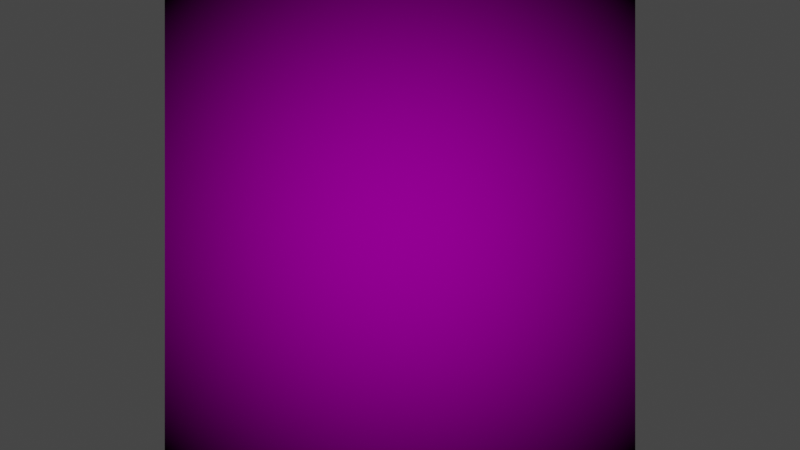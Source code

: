 # Source: Collage_Manipulation.blend  (saved by Blender 4.1.23; exported with 4.5.12 LTS)
import bpy
from mathutils import Matrix  # noqa: F401  (used for matrix-valued properties, if any)

bpy.ops.wm.read_factory_settings(use_empty=True)
scene = bpy.context.scene
scene.name = 'Base'

# ---- collections
col_collection = bpy.data.collections.new('Collection'); scene.collection.children.link(col_collection)

# ---- images (referenced by path relative to the original .blend; pixels are not part of the script)
import os
ASSET_DIR = os.environ.get("B2B_ASSET_DIR", "")  # directory of the original .blend (textures are referenced by path, not embedded)
HERE = os.path.dirname(os.path.abspath(__file__))  # packed textures are extracted next to this script under _unpacked/

def load_image(name, relpath, width, height, colorspace="sRGB"):
    """Load a texture the original file referenced (path relative to the .blend, or extracted next to this script)."""
    p = next((c for c in (os.path.join(HERE, relpath), os.path.join(ASSET_DIR, relpath)) if relpath and os.path.exists(c)), "")
    if p:
        img = bpy.data.images.load(p, check_existing=True)
        img.name = name
    else:  # same state as the original file: an image datablock whose file is absent (Cycles renders it pink)
        img = bpy.data.images.new(name, width, height)
        img.source = "FILE"
        img.filepath = "//" + (relpath or name)
    img.colorspace_settings.name = colorspace
    return img
img_itter__credits__png = load_image('Itter (Credits).png', 'Images/Itter (Credits).png', 1024, 1024, 'sRGB')

# ---- materials (node trees are filled in below, after node groups)
mat_final_material = bpy.data.materials.new('Final Material')

# ---- node groups
ng_clean_image = bpy.data.node_groups.new('Clean Image', 'ShaderNodeTree')
_s = ng_clean_image.interface.new_socket(name='Color', in_out='OUTPUT', socket_type='NodeSocketColor')
_s.default_value = (0.8, 0.8, 0.8, 1.0)
_s = ng_clean_image.interface.new_socket(name='Image', in_out='INPUT', socket_type='NodeSocketColor')
_s.default_value = (1.0, 1.0, 1.0, 1.0)
_s = ng_clean_image.interface.new_socket(name='Contrast', in_out='INPUT', socket_type='NodeSocketFloat')
_s.default_value = 0.01
_s.min_value = -100.0
_s.max_value = 100.0
_N = ng_clean_image.nodes; _L = ng_clean_image.links
n0 = _N.new('NodeGroupOutput'); n0.name = 'Group Output'; n0.location = (324, -12)
n1 = _N.new('NodeGroupInput'); n1.name = 'Group Input'; n1.location = (-358, 65)
n2 = _N.new('ShaderNodeBrightContrast'); n2.name = 'Brightness/Contrast'; n2.location = (0, 0)
_L.new(n1.outputs[0], n2.inputs[0])
_L.new(n2.outputs[0], n0.inputs[0])
_L.new(n1.outputs[1], n2.inputs[2])
n0.is_active_output = True
ng_used_image = bpy.data.node_groups.new('Used Image', 'ShaderNodeTree')
_s = ng_used_image.interface.new_socket(name='Main Image', in_out='OUTPUT', socket_type='NodeSocketShader')
_s = ng_used_image.interface.new_socket(name='Cleaned Image', in_out='OUTPUT', socket_type='NodeSocketColor')
_s.default_value = (0.8, 0.8, 0.8, 1.0)
_s = ng_used_image.interface.new_socket(name='Image', in_out='INPUT', socket_type='NodeSocketColor')
_s.default_value = (1.0, 1.0, 1.0, 1.0)
_s.description = 'Image to Use'
_s = ng_used_image.interface.new_socket(name='Brightness', in_out='INPUT', socket_type='NodeSocketFloat')
_s.default_value = 1.0
_s.min_value = 0.3
_s.max_value = 10.0
_s.description = 'Brightness of the glow'
_s = ng_used_image.interface.new_socket(name='Contrast', in_out='INPUT', socket_type='NodeSocketFloat')
_s.default_value = 0.01
_s.min_value = -100.0
_s.max_value = 100.0
_N = ng_used_image.nodes; _L = ng_used_image.links
n0 = _N.new('NodeGroupOutput'); n0.name = 'Group Output'; n0.location = (95, 156)
n1 = _N.new('NodeGroupInput'); n1.name = 'Group Input'; n1.location = (-802, 147)
n2 = _N.new('ShaderNodeEmission'); n2.name = 'Emission'; n2.location = (-375, 140)
n3 = _N.new('ShaderNodeAddShader'); n3.name = 'Add Shader'; n3.location = (-139, 90)
n4 = _N.new('ShaderNodeGroup'); n4.name = 'Group'; n4.location = (-576, 272)
n4.node_tree = ng_clean_image
n5 = _N.new('NodeReroute'); n5.name = 'Reroute'; n5.location = (-38, 127)
n5.width = 16
_L.new(n2.outputs[0], n3.inputs[1])
_L.new(n3.outputs[0], n0.inputs[0])
_L.new(n1.outputs[0], n4.inputs[0])
_L.new(n4.outputs[0], n3.inputs[0])
_L.new(n4.outputs[0], n2.inputs[0])
_L.new(n1.outputs[2], n4.inputs[1])
_L.new(n1.outputs[1], n2.inputs[1])
_L.new(n5.outputs[0], n0.inputs[1])
_L.new(n4.outputs[0], n5.inputs[0])
n0.is_active_output = True
ng_finalized_shader = bpy.data.node_groups.new('Finalized Shader', 'ShaderNodeTree')
_s = ng_finalized_shader.interface.new_socket(name='Shader', in_out='OUTPUT', socket_type='NodeSocketShader')
_s = ng_finalized_shader.interface.new_socket(name='Shader', in_out='INPUT', socket_type='NodeSocketShader')
_s = ng_finalized_shader.interface.new_socket(name='Color', in_out='INPUT', socket_type='NodeSocketColor')
_s.default_value = (0.8, 0.8, 0.8, 1.0)
_N = ng_finalized_shader.nodes; _L = ng_finalized_shader.links
n0 = _N.new('NodeGroupOutput'); n0.name = 'Group Output'; n0.location = (348, 0)
n1 = _N.new('NodeGroupInput'); n1.name = 'Group Input'; n1.location = (-350, 37)
n2 = _N.new('ShaderNodeAddShader'); n2.name = 'Add Shader'; n2.location = (158, 0)
n3 = _N.new('ShaderNodeBsdfSheen'); n3.name = 'Sheen BSDF'; n3.location = (-71, -59)
n3.inputs[1].default_value = 0.09167
n4 = _N.new('ShaderNodeTexNoise'); n4.name = 'Noise Texture'; n4.location = (-656, -34)
n5 = _N.new('ShaderNodeMapping'); n5.name = 'Mapping'; n5.location = (-369, -241)
n5.vector_type = 'TEXTURE'
n6 = _N.new('ShaderNodeNormal'); n6.name = 'Normal'; n6.location = (4, -248)
_L.new(n2.outputs[0], n0.inputs[0])
_L.new(n1.outputs[0], n2.inputs[0])
_L.new(n1.outputs[1], n3.inputs[0])
_L.new(n3.outputs[0], n2.inputs[1])
_L.new(n1.outputs[1], n5.inputs[0])
_L.new(n5.outputs[0], n6.inputs[0])
_L.new(n6.outputs[0], n3.inputs[2])
n0.is_active_output = True
ng_geometry_nodes = bpy.data.node_groups.new('Geometry Nodes', 'GeometryNodeTree')
_s = ng_geometry_nodes.interface.new_socket(name='Geometry', in_out='OUTPUT', socket_type='NodeSocketGeometry')
_s = ng_geometry_nodes.interface.new_socket(name='Geometry', in_out='INPUT', socket_type='NodeSocketGeometry')
ng_geometry_nodes.is_modifier = True
_N = ng_geometry_nodes.nodes; _L = ng_geometry_nodes.links
n0 = _N.new('NodeGroupInput'); n0.name = 'Group Input'; n0.location = (-771, 264)
n1 = _N.new('NodeGroupOutput'); n1.name = 'Group Output'; n1.location = (200, 0)
n2 = _N.new('GeometryNodeCollectionInfo'); n2.name = 'Collection Info'; n2.location = (-503, 159)
n3 = _N.new('GeometryNodeCaptureAttribute'); n3.name = 'Capture Attribute'; n3.location = (-712, 153)
n3.capture_items.clear()
n3.inputs[1].default_value = 0.0
n4 = _N.new('GeometryNodeViewer'); n4.name = 'Viewer'; n4.location = (10, 250)
_L.new(n0.outputs[0], n1.inputs[0])
_L.new(n2.outputs[0], n4.inputs[0])
n1.is_active_output = True

# ---- material node trees
mat_final_material.use_nodes = True; mat_final_material.node_tree.nodes.clear()
_N = mat_final_material.node_tree.nodes; _L = mat_final_material.node_tree.links
n0 = _N.new('ShaderNodeTexImage'); n0.name = 'Image Texture'; n0.location = (-382, 308)
n0.image = img_itter__credits__png
n0.interpolation = 'Smart'
n0.extension = 'CLIP'
n1 = _N.new('ShaderNodeGroup'); n1.name = 'Group'; n1.location = (12, 245)
n1.label = 'Image for use'
n1.node_tree = ng_used_image
n1.inputs[1].default_value = 1.0
n1.inputs[2].default_value = 0.1
n2 = _N.new('ShaderNodeOutputMaterial'); n2.name = 'Final Material'; n2.location = (441, 267)
n2.target = 'CYCLES'
n3 = _N.new('ShaderNodeGroup'); n3.name = 'Finalized Shader'; n3.location = (225, 254)
n3.node_tree = ng_finalized_shader
_L.new(n0.outputs[0], n1.inputs[0])
_L.new(n3.outputs[0], n2.inputs[0])
_L.new(n1.outputs[0], n3.inputs[0])
_L.new(n1.outputs[1], n3.inputs[1])
n2.is_active_output = True

# ---- world
world_world = bpy.data.worlds.new('World'); scene.world = world_world
world_world.use_nodes = True; world_world.node_tree.nodes.clear()
_N = world_world.node_tree.nodes; _L = world_world.node_tree.links
n0 = _N.new('ShaderNodeOutputWorld'); n0.name = 'World Output'; n0.location = (300, 300)
n1 = _N.new('ShaderNodeBackground'); n1.name = 'Background'; n1.location = (10, 300)
n1.inputs[0].default_value = (0.05088, 0.05088, 0.05088, 1.0)
_L.new(n1.outputs[0], n0.inputs[0])
n0.is_active_output = True
world_world.color = (0.05088, 0.05088, 0.05088)
world_world.use_sun_shadow = False
world_world.sun_shadow_jitter_overblur = 0.0

# ---- cameras
cam_camera = bpy.data.cameras.new('Camera')
cam_camera.type = 'ORTHO'
cam_camera.sensor_fit = 'HORIZONTAL'
cam_camera.clip_end = 100.0
cam_camera.lens = 51.0
cam_camera.sensor_width = 100.0
cam_camera.ortho_scale = 8.5

# ---- lights
light_light = bpy.data.lights.new('Light', 'AREA')
light_light.transmission_factor = 0.0
light_light.use_shadow = False
light_light.energy = 1000.0
light_light.shadow_soft_size = 0.1
light_light.shadow_maximum_resolution = 0.006
light_light.use_absolute_resolution = True
light_light.shape = 'RECTANGLE'
light_light.size = 5.0
light_light.size_y = 5.0

# ---- meshes
me_plane_001 = bpy.data.meshes.new('Plane.001')
me_plane_001.from_pydata([(-1.0, -1.0, 0.0), (1.0, -1.0, 0.0), (-1.0, 1.0, 0.0), (1.0, 1.0, 0.0)], [], [(0, 1, 3, 2)])
_uv = me_plane_001.uv_layers.new(name='UVMap')
_uv.uv.foreach_set('vector', [0.0, 0.0, 1.0, 0.0, 1.0, 1.0, 0.0, 1.0])
me_plane_001.materials.append(mat_final_material)
me_plane_001.update()

# ---- objects
ob_light = bpy.data.objects.new('Light', light_light)
ob_camera = bpy.data.objects.new('Camera', cam_camera)
ob_plane = bpy.data.objects.new('Plane', me_plane_001)

# ---- transforms, parenting, visibility, modifiers, constraints
ob_light.location = (0.0, 0.0, 1.0)
ob_light.lock_rotations_4d = False
ob_light.empty_display_type = 'ARROWS'
ob_light.color = (0.0, 0.0, 0.0, 0.0)
ob_light.hide_render = True
ob_light.lineart.crease_threshold = 0.0
ob_camera.location = (0.0, 0.0, 2.0)
ob_camera.lock_rotations_4d = False
ob_camera.empty_display_type = 'ARROWS'
ob_camera.color = (0.0, 0.0, 0.0, 0.0)
ob_camera.display_type = 'WIRE'
ob_camera.lineart.crease_threshold = 0.0
ob_plane.location = (0.0, 0.0, 0.0)
ob_plane.scale = (2.5, 2.5, 2.5)
_m = ob_plane.modifiers.new('GeometryNodes', 'NODES')
_m.node_group = ng_geometry_nodes
_m.open_manage_panel = True
_m.open_named_attributes_panel = True

# ---- collection membership
col_collection.objects.link(ob_light)
col_collection.objects.link(ob_camera)
col_collection.objects.link(ob_plane)

# ---- scene / render settings (as saved in the file)
scene.camera = ob_camera
scene.frame_start = 1; scene.frame_end = 250; scene.frame_set(1)
scene.render.engine = 'CYCLES'
scene.render.image_settings.compression = 0
scene.render.use_stamp_frame = False
scene.render.use_stamp_camera = False
scene.render.use_stamp_scene = False
scene.render.use_stamp_render_time = False
scene.cycles.sampling_pattern = 'TABULATED_SOBOL'
scene.cycles.use_light_tree = False
scene.eevee.ray_tracing_options.trace_max_roughness = 0.0
scene.view_settings.view_transform = 'Filmic'
bpy.context.view_layer.update()

# ---- added for rendering (the .blend has no usable light): sun
light_auto_sun = bpy.data.lights.new('AutoSun', 'SUN')
light_auto_sun.energy = 3.0
light_auto_sun.angle = 0.0523599
ob_auto_sun = bpy.data.objects.new('AutoSun', light_auto_sun)
scene.collection.objects.link(ob_auto_sun)
ob_auto_sun.rotation_euler = (0.872665, 0.174533, 0.523599)
bpy.context.view_layer.update()
